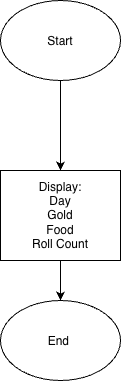

The diagram above was exported from draw.io. Its source (the exported page's mxGraphModel, read from the mxfile embedded in the PNG):
<mxGraphModel dx="934" dy="644" grid="1" gridSize="10" guides="1" tooltips="1" connect="1" arrows="1" fold="1" page="1" pageScale="1" pageWidth="850" pageHeight="1100" math="0" shadow="0">
  <root>
    <mxCell id="0" />
    <mxCell id="1" parent="0" />
    <mxCell id="_U8vcHW7gfAcgk2kBhs3-3" edge="1" parent="1" source="_U8vcHW7gfAcgk2kBhs3-1" style="edgeStyle=orthogonalEdgeStyle;rounded=0;orthogonalLoop=1;jettySize=auto;html=1;" target="_U8vcHW7gfAcgk2kBhs3-2" value="">
      <mxGeometry relative="1" as="geometry" />
    </mxCell>
    <mxCell id="_U8vcHW7gfAcgk2kBhs3-1" parent="1" style="ellipse;whiteSpace=wrap;html=1;shapeInside=1;" value="Start" vertex="1">
      <mxGeometry height="80" width="120" x="30" y="40" as="geometry" />
    </mxCell>
    <mxCell id="_U8vcHW7gfAcgk2kBhs3-5" edge="1" parent="1" source="_U8vcHW7gfAcgk2kBhs3-2" style="edgeStyle=orthogonalEdgeStyle;rounded=0;orthogonalLoop=1;jettySize=auto;html=1;" target="_U8vcHW7gfAcgk2kBhs3-4" value="">
      <mxGeometry relative="1" as="geometry" />
    </mxCell>
    <mxCell id="_U8vcHW7gfAcgk2kBhs3-2" parent="1" style="whiteSpace=wrap;html=1;" value="&lt;div&gt;Display:&lt;/div&gt;&lt;div&gt;Day&lt;/div&gt;&lt;div&gt;Gold&lt;/div&gt;&lt;div&gt;Food&lt;/div&gt;&lt;div&gt;Roll Count&lt;/div&gt;" vertex="1">
      <mxGeometry height="90" width="120" x="30" y="210" as="geometry" />
    </mxCell>
    <mxCell id="_U8vcHW7gfAcgk2kBhs3-4" parent="1" style="ellipse;whiteSpace=wrap;html=1;shapeInside=1;" value="End&amp;nbsp;" vertex="1">
      <mxGeometry height="80" width="120" x="30" y="340" as="geometry" />
    </mxCell>
  </root>
</mxGraphModel>